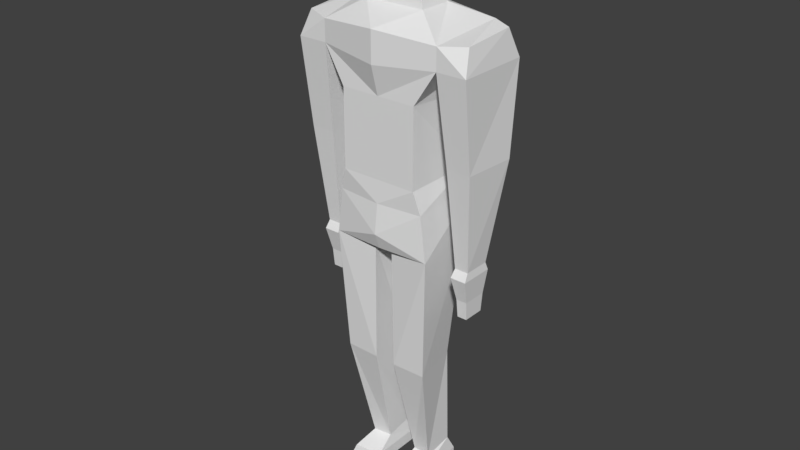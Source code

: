 # Source: SuperHero.blend  (saved by Blender 2.78.0; exported with 4.5.12 LTS)
import bpy
from mathutils import Matrix  # noqa: F401  (used for matrix-valued properties, if any)

bpy.ops.wm.read_factory_settings(use_empty=True)
scene = bpy.context.scene
scene.name = 'Scene'

# ---- collections
col_collection_1 = bpy.data.collections.new('Collection 1'); scene.collection.children.link(col_collection_1)

# ---- materials (node trees are filled in below, after node groups)
mat_superheromaterial = bpy.data.materials.new('SuperHeroMaterial')
mat_superheromaterial.alpha_threshold = 0.0
mat_superheromaterial.use_transparent_shadow = False
mat_superheromaterial.roughness = 0.5
mat_superheromaterial.line_color = (0.0, 0.0, 0.0, 1.0)

# ---- material node trees

# ---- world
world_world = bpy.data.worlds.new('World'); scene.world = world_world
world_world.color = (0.05088, 0.05088, 0.05088)
world_world.use_sun_shadow = False
world_world.sun_shadow_jitter_overblur = 0.0
world_world.cycles.sampling_method = 'MANUAL'

# ---- meshes
me_superhero = bpy.data.meshes.new('SuperHero')
me_superhero.from_pydata([(1.0, 1.0, 8.433), (1.0, -1.0, 8.433), (1.306, 1.0, 10.43), (1.0, -1.0, 10.43), (1.557, 0.9538, 11.31), (1.557, -0.9538, 11.31), (1.802, 0.7489, 12.11), (1.557, -0.9538, 11.86), (0.7797, 0.4338, 12.36), (0.7797, -0.4338, 12.36), (2.322, 0.9538, 11.31), (2.322, -0.9538, 11.31), (2.218, 0.6563, 12.02), (2.197, -0.6962, 11.91), (1.669, 0.6734, 9.054), (1.669, -0.6734, 9.054), (2.375, 0.6734, 9.054), (2.287, -0.6734, 9.054), (1.762, 0.2788, 6.528), (1.762, -0.4045, 6.528), (2.117, 0.2788, 6.528), (2.117, -0.4045, 6.528), (1.735, 0.3467, 6.327), (1.735, -0.5273, 6.327), (2.144, 0.3467, 6.327), (2.144, -0.5273, 6.327), (1.799, 0.2666, 5.708), (1.799, -0.3668, 5.708), (2.08, 0.2666, 5.708), (2.08, -0.3668, 5.708), (1.815, 0.2281, 5.239), (1.815, -0.3284, 5.239), (2.065, 0.2281, 5.239), (2.065, -0.3284, 5.239), (1.032, 1.269, 7.846), (1.164, -0.9379, 7.861), (1.059, 0.8543, 6.728), (1.316, -0.9379, 6.704), (0.1423, 0.7758, 6.562), (0.2421, -0.8387, 6.703), (0.9298, 0.4815, 3.485), (1.165, -0.7951, 3.485), (0.3729, 0.4076, 3.485), (0.2744, -0.8163, 3.485), (0.8969, 0.6194, 0.7153), (0.8969, -0.1963, 0.6044), (0.4103, 0.5548, 0.715), (0.4103, -0.137, 0.6041), (0.9634, 0.8191, 0.3111), (1.069, -0.7405, 0.3111), (0.3442, 0.7369, 0.3106), (0.3442, -0.665, 0.3106), (0.9636, 0.8191, 0.0004349), (1.069, -0.7405, 0.0004349), (0.3445, 0.7369, -4.196e-05), (0.3445, -0.665, -4.196e-05), (0.4057, -1.453, 0.1895), (0.8463, -1.429, 0.1898), (0.4059, -1.453, 0.0006714), (0.8464, -1.429, 0.0009613), (0.5125, 0.3083, 13.22), (0.5125, -0.254, 13.22), (0.7569, 0.3523, 13.39), (0.6742, -0.6699, 13.39), (0.7569, 0.3523, 14.0), (0.6742, -0.6699, 14.0), (0.6778, 0.2774, 14.81), (0.6114, -0.4143, 14.81), (0.4209, 0.05757, 14.99), (0.4025, -0.08248, 14.99), (-1.0, 1.0, 8.433), (-1.0, -1.0, 8.433), (-1.306, 1.0, 10.43), (-1.0, -1.0, 10.43), (0.0, 0.8549, 8.433), (0.0, -1.0, 8.433), (0.0, 0.9591, 10.43), (0.0, -1.0, 10.43), (-1.557, 0.9538, 11.31), (-1.557, -0.9538, 11.31), (0.0, 1.098, 11.19), (0.0, -1.202, 11.19), (-1.802, 0.7489, 12.11), (-1.557, -0.9538, 11.86), (0.0, 1.098, 11.98), (0.0, -1.202, 11.98), (-0.7797, 0.4338, 12.36), (-0.7797, -0.4338, 12.36), (0.0, 0.7421, 12.36), (0.0, -0.4338, 12.36), (-2.322, 0.9538, 11.31), (-2.322, -0.9538, 11.31), (-2.218, 0.6563, 12.02), (-2.197, -0.6962, 11.91), (-1.669, 0.6734, 9.054), (-1.669, -0.6734, 9.054), (-2.375, 0.6734, 9.054), (-2.287, -0.6734, 9.054), (-1.762, 0.2788, 6.528), (-1.762, -0.4045, 6.528), (-2.117, 0.2788, 6.528), (-2.117, -0.4045, 6.528), (-1.735, 0.3467, 6.327), (-1.735, -0.5273, 6.327), (-2.144, 0.3467, 6.327), (-2.144, -0.5273, 6.327), (-1.799, 0.2666, 5.708), (-1.799, -0.3668, 5.708), (-2.08, 0.2666, 5.708), (-2.08, -0.3668, 5.708), (-1.815, 0.2281, 5.239), (-1.815, -0.3284, 5.239), (-2.065, 0.2281, 5.239), (-2.065, -0.3284, 5.239), (-1.032, 1.269, 7.846), (-1.164, -0.9379, 7.861), (0.0, 1.26, 7.834), (0.0, -1.051, 7.861), (-1.059, 0.8543, 6.728), (-1.316, -0.9379, 6.704), (0.0, 0.8689, 6.895), (0.0, -1.144, 7.105), (-0.1423, 0.7758, 6.562), (-0.2421, -0.8387, 6.703), (0.0, 0.7053, 6.703), (0.0, -0.9945, 6.703), (-0.9298, 0.4815, 3.485), (-1.165, -0.7951, 3.485), (-0.3729, 0.4076, 3.485), (-0.2744, -0.8163, 3.485), (-0.8969, 0.6194, 0.7153), (-0.8969, -0.1963, 0.6044), (-0.4103, 0.5548, 0.715), (-0.4103, -0.137, 0.6041), (-0.9634, 0.8191, 0.3111), (-1.069, -0.7405, 0.3111), (-0.3442, 0.7369, 0.3106), (-0.3442, -0.665, 0.3106), (-0.9636, 0.8191, 0.0004349), (-1.069, -0.7405, 0.0004349), (-0.3445, 0.7369, -4.196e-05), (-0.3445, -0.665, -4.196e-05), (-0.4057, -1.453, 0.1895), (-0.8463, -1.429, 0.1898), (-0.4059, -1.453, 0.0006714), (-0.8464, -1.429, 0.0009613), (-0.5125, 0.3083, 13.22), (-0.5125, -0.254, 13.22), (0.0, 0.5081, 13.22), (0.0, -0.254, 13.22), (-0.7569, 0.3523, 13.39), (-0.6742, -0.6699, 13.39), (0.0, 0.7427, 13.39), (0.0, -0.7462, 13.39), (-0.7569, 0.3523, 14.0), (-0.6742, -0.6699, 14.0), (0.0, 0.7427, 14.0), (0.0, -0.8313, 14.0), (-0.6778, 0.2774, 14.81), (-0.6114, -0.4143, 14.81), (0.0, 0.5795, 14.81), (0.0, -0.6142, 14.81), (-0.4209, 0.05757, 14.99), (-0.4025, -0.08248, 14.99), (0.0, 0.1681, 14.99), (0.0, -0.1631, 14.99)], [(120, 38), (120, 122)], [(0, 2, 3, 1), (2, 0, 74, 76), (1, 3, 77, 75), (3, 2, 4, 5), (81, 5, 7, 85), (2, 76, 80, 4), (77, 3, 5, 81), (85, 7, 9, 89), (4, 6, 12, 10), (4, 80, 84, 6), (89, 9, 61, 149), (7, 6, 8, 9), (6, 84, 88, 8), (11, 10, 12, 13), (5, 4, 14, 15), (7, 5, 11, 13), (6, 7, 13, 12), (14, 16, 20, 18), (11, 5, 15, 17), (10, 11, 17, 16), (4, 10, 16, 14), (21, 19, 23, 25), (15, 14, 18, 19), (17, 15, 19, 21), (16, 17, 21, 20), (24, 25, 29, 28), (20, 21, 25, 24), (18, 20, 24, 22), (19, 18, 22, 23), (26, 28, 32, 30), (22, 24, 28, 26), (23, 22, 26, 27), (25, 23, 27, 29), (31, 30, 32, 33), (27, 26, 30, 31), (29, 27, 31, 33), (28, 29, 33, 32), (74, 0, 34, 116), (35, 117, 121, 37), (0, 1, 35, 34), (1, 75, 117, 35), (120, 36, 38, 124), (34, 35, 37, 36), (116, 34, 36, 120), (39, 125, 124, 38), (37, 121, 125, 39), (38, 36, 40, 42), (40, 41, 45, 44), (37, 39, 43, 41), (36, 37, 41, 40), (39, 38, 42, 43), (45, 47, 51, 49), (41, 43, 47, 45), (42, 40, 44, 46), (43, 42, 46, 47), (48, 49, 53, 52), (46, 44, 48, 50), (47, 46, 50, 51), (44, 45, 49, 48), (52, 53, 55, 54), (55, 53, 59, 58), (50, 48, 52, 54), (51, 50, 54, 55), (57, 56, 58, 59), (49, 51, 56, 57), (51, 55, 58, 56), (53, 49, 57, 59), (149, 61, 63, 153), (9, 8, 60, 61), (8, 88, 148, 60), (153, 63, 65, 157), (61, 60, 62, 63), (60, 148, 152, 62), (157, 65, 67, 161), (63, 62, 64, 65), (62, 152, 156, 64), (66, 160, 164, 68), (65, 64, 66, 67), (64, 156, 160, 66), (68, 164, 165, 69), (161, 67, 69, 165), (67, 66, 68, 69), (70, 71, 73, 72), (72, 76, 74, 70), (71, 75, 77, 73), (73, 79, 78, 72), (81, 85, 83, 79), (72, 78, 80, 76), (77, 81, 79, 73), (85, 89, 87, 83), (78, 90, 92, 82), (78, 82, 84, 80), (89, 149, 147, 87), (83, 87, 86, 82), (82, 86, 88, 84), (91, 93, 92, 90), (79, 95, 94, 78), (83, 93, 91, 79), (82, 92, 93, 83), (94, 98, 100, 96), (91, 97, 95, 79), (90, 96, 97, 91), (78, 94, 96, 90), (101, 105, 103, 99), (95, 99, 98, 94), (97, 101, 99, 95), (96, 100, 101, 97), (104, 108, 109, 105), (100, 104, 105, 101), (98, 102, 104, 100), (99, 103, 102, 98), (106, 110, 112, 108), (102, 106, 108, 104), (103, 107, 106, 102), (105, 109, 107, 103), (111, 113, 112, 110), (107, 111, 110, 106), (109, 113, 111, 107), (108, 112, 113, 109), (74, 116, 114, 70), (115, 119, 121, 117), (70, 114, 115, 71), (71, 115, 117, 75), (120, 124, 122, 118), (114, 118, 119, 115), (116, 120, 118, 114), (123, 122, 124, 125), (119, 123, 125, 121), (122, 128, 126, 118), (126, 130, 131, 127), (119, 127, 129, 123), (118, 126, 127, 119), (123, 129, 128, 122), (131, 135, 137, 133), (127, 131, 133, 129), (128, 132, 130, 126), (129, 133, 132, 128), (134, 138, 139, 135), (132, 136, 134, 130), (133, 137, 136, 132), (130, 134, 135, 131), (138, 140, 141, 139), (141, 144, 145, 139), (136, 140, 138, 134), (137, 141, 140, 136), (143, 145, 144, 142), (135, 143, 142, 137), (137, 142, 144, 141), (139, 145, 143, 135), (149, 153, 151, 147), (87, 147, 146, 86), (86, 146, 148, 88), (153, 157, 155, 151), (147, 151, 150, 146), (146, 150, 152, 148), (157, 161, 159, 155), (151, 155, 154, 150), (150, 154, 156, 152), (158, 162, 164, 160), (155, 159, 158, 154), (154, 158, 160, 156), (162, 163, 165, 164), (161, 165, 163, 159), (159, 163, 162, 158)])
_uv = me_superhero.uv_layers.new(name='UVMap')
_uv.uv.foreach_set('vector', [0.2489, 0.4221, 0.1372, 0.3942, 0.1514, 0.2962, 0.2637, 0.3017, 0.1372, 0.3942, 0.2489, 0.4221, 0.2408, 0.4854, 0.1155, 0.4685, 0.2637, 0.3017, 0.1514, 0.2962, 0.1531, 0.2428, 0.2664, 0.2428, 0.1514, 0.2962, 0.1372, 0.3942, 0.09789, 0.3758, 0.108, 0.31, 0.1147, 0.2428, 0.108, 0.31, 0.08579, 0.3095, 0.07498, 0.2428, 0.1372, 0.3942, 0.1155, 0.4685, 0.06782, 0.4528, 0.09789, 0.3758, 0.1531, 0.2428, 0.1514, 0.2962, 0.108, 0.31, 0.1147, 0.2428, 0.07498, 0.2428, 0.08579, 0.3095, 0.02864, 0.3, 0.02186, 0.2428, 0.819, 0.2753, 0.7832, 0.3142, 0.7687, 0.2927, 0.782, 0.2638, 0.09789, 0.3758, 0.06782, 0.4528, 0.02322, 0.4271, 0.07478, 0.3567, 0.2179, 0.7081, 0.2831, 0.7017, 0.2852, 0.7807, 0.2184, 0.7721, 0.08579, 0.3095, 0.07478, 0.3567, 0.02893, 0.3571, 0.02864, 0.3, 0.07478, 0.3567, 0.02322, 0.4271, 0.0002615, 0.4027, 0.02893, 0.3571, 0.7087, 0.2671, 0.782, 0.2638, 0.7687, 0.2927, 0.7198, 0.2908, 0.6729, 0.2869, 0.563, 0.2753, 0.5945, 0.1483, 0.6685, 0.1608, 0.6944, 0.3142, 0.6729, 0.2869, 0.7087, 0.2671, 0.7198, 0.2908, 0.7832, 0.3142, 0.6944, 0.3142, 0.7198, 0.2908, 0.7687, 0.2927, 0.8127, 0.1522, 0.7735, 0.1586, 0.7461, 0.01738, 0.7658, 0.01159, 0.7087, 0.2671, 0.6729, 0.2869, 0.6685, 0.1608, 0.7031, 0.1613, 0.782, 0.2638, 0.7087, 0.2671, 0.7031, 0.1613, 0.7735, 0.1586, 0.819, 0.2753, 0.782, 0.2638, 0.7735, 0.1586, 0.8127, 0.1522, 0.7701, 0.4763, 0.7479, 0.4846, 0.7414, 0.4689, 0.7646, 0.4651, 0.6685, 0.1608, 0.5945, 0.1483, 0.6487, 0.009563, 0.6867, 0.01838, 0.7031, 0.1613, 0.6685, 0.1608, 0.6867, 0.01838, 0.7068, 0.02018, 0.7735, 0.1586, 0.7031, 0.1613, 0.7068, 0.02018, 0.7461, 0.01738, 0.8048, 0.4568, 0.7646, 0.4651, 0.7651, 0.4329, 0.7965, 0.4283, 0.8059, 0.4673, 0.7701, 0.4763, 0.7646, 0.4651, 0.8048, 0.4568, 0.8248, 0.4649, 0.8059, 0.4673, 0.8048, 0.4568, 0.8248, 0.4534, 0.7471, 0.3317, 0.785, 0.3264, 0.7904, 0.3371, 0.7419, 0.3439, 0.8103, 0.4208, 0.7965, 0.4283, 0.7859, 0.4124, 0.7923, 0.3986, 0.8248, 0.4534, 0.8048, 0.4568, 0.7965, 0.4283, 0.8103, 0.4208, 0.7419, 0.3439, 0.7904, 0.3371, 0.7907, 0.3723, 0.7556, 0.3772, 0.7646, 0.4651, 0.7414, 0.4689, 0.7481, 0.4287, 0.7651, 0.4329, 0.7614, 0.4029, 0.7923, 0.3986, 0.7859, 0.4124, 0.7689, 0.4124, 0.7556, 0.3772, 0.7907, 0.3723, 0.7923, 0.3986, 0.7614, 0.4029, 0.7651, 0.4329, 0.7481, 0.4287, 0.7614, 0.4029, 0.7689, 0.4124, 0.7965, 0.4283, 0.7651, 0.4329, 0.7689, 0.4124, 0.7859, 0.4124, 0.435, 0.7122, 0.3868, 0.6921, 0.3988, 0.6632, 0.4465, 0.6767, 0.2921, 0.6464, 0.2307, 0.6462, 0.2307, 0.6058, 0.3018, 0.5852, 0.3868, 0.6921, 0.2837, 0.6765, 0.2921, 0.6464, 0.3988, 0.6632, 0.2837, 0.6765, 0.2307, 0.6766, 0.2307, 0.6462, 0.2921, 0.6464, 0.4569, 0.6204, 0.3979, 0.6045, 0.451, 0.5999, 0.4611, 0.6066, 0.3988, 0.6632, 0.2921, 0.6464, 0.3018, 0.5852, 0.3979, 0.6045, 0.4465, 0.6767, 0.3988, 0.6632, 0.3979, 0.6045, 0.4569, 0.6204, 0.2445, 0.5795, 0.2307, 0.5846, 0.2307, 0.5041, 0.2421, 0.4996, 0.3018, 0.5852, 0.2307, 0.6058, 0.2307, 0.5846, 0.2445, 0.5795, 0.5625, 0.3157, 0.5172, 0.3329, 0.4927, 0.1614, 0.5222, 0.1558, 0.4927, 0.1614, 0.4258, 0.1706, 0.4231, 0.01805, 0.4662, 0.01431, 0.4232, 0.3352, 0.3651, 0.3306, 0.3816, 0.1671, 0.4258, 0.1706, 0.5172, 0.3329, 0.4232, 0.3352, 0.4258, 0.1706, 0.4927, 0.1614, 0.3651, 0.3306, 0.2809, 0.3134, 0.3195, 0.1534, 0.3816, 0.1671, 0.5007, 0.385, 0.5019, 0.3586, 0.5347, 0.36, 0.5323, 0.3992, 0.4258, 0.1706, 0.3816, 0.1671, 0.3965, 0.01572, 0.4231, 0.01805, 0.5222, 0.1558, 0.4927, 0.1614, 0.4662, 0.01431, 0.4914, 0.009563, 0.3816, 0.1671, 0.3195, 0.1534, 0.3593, 0.009563, 0.3965, 0.01572, 0.6852, 0.4512, 0.6075, 0.4289, 0.6136, 0.4142, 0.6897, 0.4357, 0.735, 0.413, 0.73, 0.4386, 0.7058, 0.4389, 0.7122, 0.4063, 0.6623, 0.3586, 0.6985, 0.3642, 0.701, 0.3876, 0.6311, 0.3652, 0.6699, 0.469, 0.6305, 0.4529, 0.6075, 0.4289, 0.6852, 0.4512, 0.6897, 0.4357, 0.6136, 0.4142, 0.627, 0.3808, 0.696, 0.4032, 0.627, 0.3808, 0.6136, 0.4142, 0.5815, 0.3957, 0.5866, 0.3725, 0.7122, 0.4063, 0.7058, 0.4389, 0.6897, 0.4357, 0.696, 0.4032, 0.6311, 0.3652, 0.701, 0.3876, 0.696, 0.4032, 0.627, 0.3808, 0.5715, 0.3935, 0.5766, 0.3703, 0.5866, 0.3725, 0.5815, 0.3957, 0.5323, 0.3992, 0.5347, 0.36, 0.5766, 0.3703, 0.5715, 0.3935, 0.6311, 0.3652, 0.627, 0.3808, 0.5866, 0.3725, 0.5887, 0.3626, 0.6136, 0.4142, 0.6075, 0.4289, 0.5764, 0.4048, 0.5815, 0.3957, 0.2184, 0.7721, 0.2852, 0.7807, 0.2747, 0.8039, 0.2189, 0.7956, 0.2831, 0.7017, 0.3564, 0.7163, 0.3329, 0.8044, 0.2852, 0.7807, 0.3564, 0.7163, 0.4216, 0.7406, 0.3922, 0.8122, 0.3329, 0.8044, 0.2189, 0.7956, 0.2747, 0.8039, 0.2735, 0.8552, 0.2196, 0.8529, 0.2852, 0.7807, 0.3329, 0.8044, 0.3226, 0.8259, 0.2747, 0.8039, 0.3329, 0.8044, 0.3922, 0.8122, 0.3984, 0.8372, 0.3226, 0.8259, 0.2196, 0.8529, 0.2735, 0.8552, 0.2738, 0.9229, 0.2204, 0.9247, 0.2747, 0.8039, 0.3226, 0.8259, 0.3134, 0.8698, 0.2735, 0.8552, 0.3226, 0.8259, 0.3984, 0.8372, 0.3804, 0.9012, 0.3134, 0.8698, 0.3004, 0.9264, 0.3159, 0.9754, 0.2584, 0.9667, 0.2764, 0.9418, 0.2735, 0.8552, 0.3134, 0.8698, 0.3004, 0.9264, 0.2738, 0.9229, 0.3134, 0.8698, 0.3804, 0.9012, 0.3159, 0.9754, 0.3004, 0.9264, 0.2764, 0.9418, 0.2584, 0.9667, 0.2206, 0.9442, 0.2641, 0.9377, 0.2204, 0.9247, 0.2738, 0.9229, 0.2641, 0.9377, 0.2206, 0.9442, 0.2738, 0.9229, 0.3004, 0.9264, 0.2764, 0.9418, 0.2641, 0.9377, 0.2489, 0.06355, 0.2637, 0.184, 0.1514, 0.1894, 0.1372, 0.09143, 0.1372, 0.09143, 0.1155, 0.01717, 0.2408, 0.0002615, 0.2489, 0.06355, 0.2637, 0.184, 0.2664, 0.2428, 0.1531, 0.2428, 0.1514, 0.1894, 0.1514, 0.1894, 0.108, 0.1756, 0.09789, 0.1098, 0.1372, 0.09143, 0.1147, 0.2428, 0.07498, 0.2428, 0.08579, 0.1761, 0.108, 0.1756, 0.1372, 0.09143, 0.09789, 0.1098, 0.06782, 0.03288, 0.1155, 0.01717, 0.1531, 0.2428, 0.1147, 0.2428, 0.108, 0.1756, 0.1514, 0.1894, 0.07498, 0.2428, 0.02186, 0.2428, 0.02864, 0.1857, 0.08579, 0.1761, 0.7437, 0.7516, 0.7807, 0.7401, 0.794, 0.769, 0.7795, 0.7905, 0.09789, 0.1098, 0.07478, 0.1289, 0.02322, 0.05856, 0.06782, 0.03288, 0.2179, 0.7081, 0.2184, 0.7721, 0.1519, 0.7822, 0.1525, 0.7033, 0.08579, 0.1761, 0.02864, 0.1857, 0.02893, 0.1286, 0.07478, 0.1289, 0.07478, 0.1289, 0.02893, 0.1286, 0.0002615, 0.0829, 0.02322, 0.05856, 0.854, 0.7434, 0.8429, 0.7671, 0.794, 0.769, 0.7807, 0.7401, 0.8898, 0.7632, 0.8942, 0.6372, 0.9682, 0.6247, 0.9997, 0.7516, 0.8683, 0.7905, 0.8429, 0.7671, 0.854, 0.7434, 0.8898, 0.7632, 0.7795, 0.7905, 0.794, 0.769, 0.8429, 0.7671, 0.8683, 0.7905, 0.75, 0.6286, 0.7969, 0.4879, 0.8166, 0.4937, 0.7893, 0.635, 0.854, 0.7434, 0.8597, 0.6377, 0.8942, 0.6372, 0.8898, 0.7632, 0.7807, 0.7401, 0.7893, 0.635, 0.8597, 0.6377, 0.854, 0.7434, 0.7437, 0.7516, 0.75, 0.6286, 0.7893, 0.635, 0.7807, 0.7401, 0.3051, 0.525, 0.317, 0.5288, 0.3164, 0.5523, 0.3, 0.548, 0.8942, 0.6372, 0.876, 0.4947, 0.9141, 0.4859, 0.9682, 0.6247, 0.8597, 0.6377, 0.8559, 0.4965, 0.876, 0.4947, 0.8942, 0.6372, 0.7893, 0.635, 0.8166, 0.4937, 0.8559, 0.4965, 0.8597, 0.6377, 0.3196, 0.4879, 0.349, 0.4922, 0.3488, 0.5239, 0.317, 0.5288, 0.3091, 0.4882, 0.3196, 0.4879, 0.317, 0.5288, 0.3051, 0.525, 0.3089, 0.4692, 0.3202, 0.4676, 0.3196, 0.4879, 0.3091, 0.4882, 0.4515, 0.5276, 0.4402, 0.5345, 0.4402, 0.4856, 0.4515, 0.4894, 0.3546, 0.4774, 0.379, 0.4922, 0.3662, 0.5004, 0.349, 0.4922, 0.3202, 0.4676, 0.3546, 0.4774, 0.349, 0.4922, 0.3196, 0.4879, 0.4402, 0.5345, 0.4053, 0.5255, 0.4053, 0.4901, 0.4402, 0.4856, 0.317, 0.5288, 0.3488, 0.5239, 0.3554, 0.5401, 0.3164, 0.5523, 0.379, 0.5234, 0.3686, 0.5173, 0.3662, 0.5004, 0.379, 0.4922, 0.4053, 0.5255, 0.379, 0.5234, 0.379, 0.4922, 0.4053, 0.4901, 0.3488, 0.5239, 0.3686, 0.5173, 0.379, 0.5234, 0.3554, 0.5401, 0.349, 0.4922, 0.3662, 0.5004, 0.3686, 0.5173, 0.3488, 0.5239, 0.02637, 0.7122, 0.01481, 0.6767, 0.06253, 0.6632, 0.07455, 0.6921, 0.1692, 0.6464, 0.1596, 0.5852, 0.2307, 0.6058, 0.2307, 0.6462, 0.07455, 0.6921, 0.06253, 0.6632, 0.1692, 0.6464, 0.1777, 0.6765, 0.1777, 0.6765, 0.1692, 0.6464, 0.2307, 0.6462, 0.2307, 0.6766, 0.004413, 0.6204, 0.0002615, 0.6066, 0.01035, 0.5999, 0.06346, 0.6045, 0.06253, 0.6632, 0.06346, 0.6045, 0.1596, 0.5852, 0.1692, 0.6464, 0.01481, 0.6767, 0.004413, 0.6204, 0.06346, 0.6045, 0.06253, 0.6632, 0.2168, 0.5795, 0.2193, 0.4996, 0.2307, 0.5041, 0.2307, 0.5846, 0.1596, 0.5852, 0.2168, 0.5795, 0.2307, 0.5846, 0.2307, 0.6058, 0.4616, 0.792, 0.5019, 0.6321, 0.5314, 0.6377, 0.5068, 0.8092, 0.5314, 0.6377, 0.5579, 0.4907, 0.601, 0.4944, 0.5983, 0.6469, 0.6009, 0.8115, 0.5983, 0.6469, 0.6425, 0.6435, 0.6589, 0.8069, 0.5068, 0.8092, 0.5314, 0.6377, 0.5983, 0.6469, 0.6009, 0.8115, 0.6589, 0.8069, 0.6425, 0.6435, 0.7045, 0.6298, 0.7432, 0.7897, 0.2737, 0.4117, 0.3074, 0.4038, 0.3023, 0.4428, 0.2699, 0.4379, 0.5983, 0.6469, 0.601, 0.4944, 0.6275, 0.4921, 0.6425, 0.6435, 0.5019, 0.6321, 0.5327, 0.4859, 0.5579, 0.4907, 0.5314, 0.6377, 0.6425, 0.6435, 0.6275, 0.4921, 0.6647, 0.4859, 0.7045, 0.6298, 0.4674, 0.382, 0.4688, 0.398, 0.3901, 0.4047, 0.3869, 0.389, 0.509, 0.429, 0.4853, 0.4312, 0.4853, 0.398, 0.509, 0.4029, 0.4272, 0.4685, 0.3979, 0.4561, 0.4708, 0.4475, 0.4639, 0.4699, 0.4558, 0.3615, 0.4674, 0.382, 0.3869, 0.389, 0.414, 0.3699, 0.4688, 0.398, 0.4688, 0.4312, 0.3969, 0.44, 0.3901, 0.4047, 0.3969, 0.44, 0.3556, 0.4404, 0.355, 0.4166, 0.3901, 0.4047, 0.4853, 0.4312, 0.4688, 0.4312, 0.4688, 0.398, 0.4853, 0.398, 0.3979, 0.4561, 0.3969, 0.44, 0.4688, 0.4312, 0.4708, 0.4475, 0.3448, 0.4169, 0.355, 0.4166, 0.3556, 0.4404, 0.3454, 0.4407, 0.3074, 0.4038, 0.3448, 0.4169, 0.3454, 0.4407, 0.3023, 0.4428, 0.3979, 0.4561, 0.3557, 0.4505, 0.3556, 0.4404, 0.3969, 0.44, 0.3901, 0.4047, 0.355, 0.4166, 0.3517, 0.4067, 0.3869, 0.389, 0.2184, 0.7721, 0.2189, 0.7956, 0.1633, 0.8052, 0.1519, 0.7822, 0.1525, 0.7033, 0.1519, 0.7822, 0.1051, 0.807, 0.07956, 0.7195, 0.07956, 0.7195, 0.1051, 0.807, 0.046, 0.8163, 0.0149, 0.7454, 0.2189, 0.7956, 0.2196, 0.8529, 0.1657, 0.8564, 0.1633, 0.8052, 0.1519, 0.7822, 0.1633, 0.8052, 0.1159, 0.8283, 0.1051, 0.807, 0.1051, 0.807, 0.1159, 0.8283, 0.04035, 0.8414, 0.046, 0.8163, 0.2196, 0.8529, 0.2204, 0.9247, 0.167, 0.9242, 0.1657, 0.8564, 0.1633, 0.8052, 0.1657, 0.8564, 0.1262, 0.872, 0.1159, 0.8283, 0.1159, 0.8283, 0.1262, 0.872, 0.05991, 0.9049, 0.04035, 0.8414, 0.1401, 0.9283, 0.1645, 0.9431, 0.1834, 0.9676, 0.1261, 0.9776, 0.1657, 0.8564, 0.167, 0.9242, 0.1401, 0.9283, 0.1262, 0.872, 0.1262, 0.872, 0.1401, 0.9283, 0.1261, 0.9776, 0.05991, 0.9049, 0.1645, 0.9431, 0.1767, 0.9387, 0.2206, 0.9442, 0.1834, 0.9676, 0.2204, 0.9247, 0.2206, 0.9442, 0.1767, 0.9387, 0.167, 0.9242, 0.167, 0.9242, 0.1767, 0.9387, 0.1645, 0.9431, 0.1401, 0.9283])
me_superhero.materials.append(mat_superheromaterial)
me_superhero.use_remesh_preserve_volume = False
me_superhero.use_remesh_preserve_attributes = False
me_superhero.use_mirror_vertex_groups = False
me_superhero.update()
arm_superhero = bpy.data.armatures.new('SuperHero')  # bones are not reproduced

# ---- objects
ob_armature = bpy.data.objects.new('Armature', arm_superhero)
ob_meshes = bpy.data.objects.new('Meshes', me_superhero)

# ---- transforms, parenting, visibility, modifiers, constraints
ob_armature.location = (0.0, 0.8271, 8.149)
ob_armature.lineart.crease_threshold = 0.0
ob_meshes.parent = ob_armature
ob_meshes.matrix_parent_inverse = Matrix(((1.0, 0.0, 0.0, -0.0), (0.0, 1.0, 0.0, -0.8271), (0.0, 0.0, 1.0, -8.149), (0.0, 0.0, 0.0, 1.0)))
ob_meshes.location = (0.0, 0.0, 0.0)
ob_meshes.lock_rotations_4d = False
ob_meshes.empty_display_type = 'ARROWS'
ob_meshes.lineart.crease_threshold = 0.0
_vg = ob_meshes.vertex_groups.new(name='Hip.L')
for _i, _w in zip([0, 1, 2, 3, 14, 34, 35, 36, 37, 38, 39, 71, 73, 75, 77, 114, 115, 116, 117, 118, 119, 120, 121, 122, 123, 124, 125], [0.1589, 0.0, 0.03611, 0.0, 0.0, 1.0, 0.9997, 1.0, 0.0, 0.7293, 0.8366, 0.04237, 0.004877, 0.1114, 0.0, 0.0, 0.0, 1.0, 0.5909, 0.0, 0.0, 0.4598, 0.5744, 0.153, 0.1133, 0.4584, 0.4151]): _vg.add([_i], _w, 'REPLACE')
_vg = ob_meshes.vertex_groups.new(name='Leg.Upper.L')
for _i, _w in zip([1, 34, 35, 36, 37, 38, 39, 40, 41, 42, 43, 75, 117, 119, 120, 121, 122, 123, 124, 125], [0.0, 0.6765, 0.0, 1.0, 0.9996, 0.3077, 0.8743, 1.0, 1.0, 1.0, 1.0, 0.0, 0.0, 0.0, 0.2133, 0.0, 0.08918, 0.0, 0.2011, 0.0]): _vg.add([_i], _w, 'REPLACE')
_vg = ob_meshes.vertex_groups.new(name='Leg.Lower.L')
for _i, _w in zip([38, 40, 41, 42, 43, 44, 46, 47, 48, 50, 52, 54], [0.02177, 1.0, 1.0, 1.0, 1.0, 0.1515, 0.8592, 0.05674, 1.0, 1.0, 1.0, 1.0]): _vg.add([_i], _w, 'REPLACE')
_vg = ob_meshes.vertex_groups.new(name='Foot.L')
for _i, _w in zip([44, 45, 46, 47, 48, 49, 50, 51, 52, 53, 54, 55, 56, 57, 58, 59], [0.9087, 0.9928, 0.1726, 0.9407, 0.6099, 1.001, 0.4787, 1.001, 0.5558, 0.9919, 0.5239, 0.9854, 0.9997, 0.9999, 0.9991, 0.9998]): _vg.add([_i], _w, 'REPLACE')
_vg = ob_meshes.vertex_groups.new(name='Back')
for _i, _w in zip([0, 1, 2, 3, 4, 34, 35, 36, 70, 71, 72, 73, 74, 75, 76, 77, 78, 80, 114, 115, 116, 117, 118, 120], [0.9981, 0.6221, 0.3804, 0.06056, 0.02702, 0.5302, 0.0, 0.003726, 1.0, 0.6458, 0.3804, 0.06056, 0.9998, 1.0, 0.993, 0.02309, 0.02702, 0.03654, 0.5014, 0.02454, 0.3456, 1.0, 0.003726, 0.04555]): _vg.add([_i], _w, 'REPLACE')
_vg = ob_meshes.vertex_groups.new(name='Chest')
for _i, _w in zip([0, 1, 2, 3, 4, 5, 8, 70, 71, 72, 73, 75, 77, 78, 79, 80, 81, 84, 85, 86, 88], [0.0, 0.06157, 0.1293, 0.8231, 0.03307, 0.01268, 0.06174, 0.0, 0.06157, 0.1293, 0.8239, 0.06088, 0.8004, 0.03307, 0.01268, 1.0, 0.6532, 0.9678, 0.1488, 0.06174, 0.977]): _vg.add([_i], _w, 'REPLACE')
_vg = ob_meshes.vertex_groups.new(name='Neck')
_vg = ob_meshes.vertex_groups.new(name='Head')
for _i, _w in zip([8, 9, 60, 61, 62, 63, 64, 65, 66, 67, 68, 69, 85, 86, 87, 89, 146, 147, 148, 149, 150, 151, 152, 153, 154, 155, 156, 157, 158, 159, 160, 161, 162, 163, 164, 165], [0.0005928, 0.08972, 0.8943, 0.8515, 0.9429, 0.926, 0.9865, 0.9749, 0.9967, 0.993, 0.9968, 0.9958, 0.01896, 0.0005928, 0.08972, 0.1113, 0.8943, 0.8515, 0.9902, 0.8676, 0.9429, 0.926, 0.9912, 0.941, 0.9865, 0.9749, 0.9976, 0.9778, 0.9967, 0.993, 0.9991, 0.9931, 0.9968, 0.9958, 0.9972, 0.9955]): _vg.add([_i], _w, 'REPLACE')
_vg = ob_meshes.vertex_groups.new(name='Shoulder.L')
for _i, _w in zip([0, 1, 2, 3, 4, 5, 6, 7, 8, 9, 10, 11, 12, 13, 14, 15, 35, 60, 61, 62, 63, 72, 76, 77, 78, 80, 81, 82, 83, 84, 85, 86, 87, 88, 89, 109, 111, 113, 147, 149, 151, 153, 155], [0.0, 0.0, 0.7703, 0.8059, 0.6441, 0.6109, 0.793, 0.7556, 0.8083, 0.7647, 0.8235, 0.7865, 0.6682, 0.7343, 0.03764, 0.0, 0.0, 0.0922, 0.1088, 0.0581, 0.05207, 0.0, 0.07489, 0.0, 0.0, 0.0, 0.0, 0.0, 0.0, 0.0, 0.0, 0.0, 0.0, 0.0, 0.0, 0.0, 0.0, 0.0, 0.0, 0.06253, 0.0, 0.005448, 0.0]): _vg.add([_i], _w, 'REPLACE')
_vg = ob_meshes.vertex_groups.new(name='Arm.Upper.L')
for _i, _w in zip([1, 2, 3, 4, 5, 6, 7, 8, 9, 10, 11, 12, 13, 14, 15, 16, 17, 35, 73, 74, 77, 81, 84, 85, 94], [0.0, 0.6777, 0.0, 0.6882, 0.6927, 0.7106, 0.7028, 0.2091, 0.02454, 0.4793, 0.7704, 0.8305, 0.759, 0.6222, 0.5579, 0.6709, 0.6073, 0.001309, 0.0, 0.0, 0.01608, 0.05588, 0.01136, 0.007469, 0.0]): _vg.add([_i], _w, 'REPLACE')
_vg = ob_meshes.vertex_groups.new(name='Arm.Lower.L')
for _i, _w in zip([0, 9, 10, 14, 15, 16, 17, 18, 19, 20, 21, 22, 23, 24, 25, 26, 27, 28, 29, 30, 31, 32, 33, 71, 95, 96, 112, 113, 115], [0.01276, 0.006203, 0.006626, 0.6699, 0.7928, 0.8166, 0.7926, 0.8049, 1.0, 0.8424, 1.0, 0.0, 0.01152, 0.8118, 0.03718, 0.9495, 0.02675, 0.0, 0.0, 0.01402, 0.0, 0.0, 0.0, 0.0, 0.0, 0.0, 0.0, 0.0, 0.0]): _vg.add([_i], _w, 'REPLACE')
_vg = ob_meshes.vertex_groups.new(name='Hand.L')
for _i, _w in zip([3, 4, 5, 6, 7, 8, 9, 11, 12, 13, 15, 17, 18, 19, 20, 21, 22, 23, 24, 25, 26, 27, 28, 29, 30, 31, 32, 33, 39, 42, 46, 50, 54, 60, 61, 62, 63, 64, 65, 66, 67, 68, 69, 71, 72, 73, 75, 77, 78, 79, 81, 82, 83, 84, 85, 86, 87, 88, 89, 98, 100, 102, 104, 106, 110, 112, 113, 115, 117, 118, 119, 127, 128, 129, 130, 131, 132, 133, 134, 135, 136, 137, 140, 141, 146, 147, 148, 149, 150, 151, 152, 153, 154, 155, 156, 157, 158, 159, 160, 161, 162, 163, 164, 165], [0.03486, 0.0, 0.0, 0.0116, 0.0, 0.0, 0.0, 0.0, 0.0, 0.0, 0.01581, 0.0126, 1.0, 1.0, 1.0, 1.0, 1.0, 0.773, 1.0, 1.0, 0.3473, 0.1376, 0.3782, 0.1338, 0.0, 0.137, 0.04338, 0.0, 0.0, 0.0, 0.0, 0.0, 0.0, 0.0, 0.0, 0.0, 0.0, 0.0, 0.0, 0.0, 0.0, 0.0, 0.0, 0.0, 0.0, 0.0, 0.0, 0.0, 0.0, 0.0, 0.0, 0.0, 0.0, 0.02188, 0.0, 0.0, 0.0, 0.0, 0.0, 0.0, 0.0, 0.0, 0.0, 0.0, 0.0, 0.0, 0.0, 0.0, 0.0, 0.0, 0.0, 0.0, 0.0, 0.0, 0.0, 0.0, 0.0, 0.0, 0.0, 0.0, 0.0, 0.0, 0.0, 0.0, 0.0, 0.0, 0.0, 0.0, 0.0, 0.0, 0.0, 0.0, 0.0, 0.0, 0.0, 0.0, 0.0, 0.0, 0.0, 0.0, 0.0, 0.0, 0.0, 0.0]): _vg.add([_i], _w, 'REPLACE')
_vg = ob_meshes.vertex_groups.new(name='Fingers.L')
for _i, _w in zip([2, 3, 4, 14, 18, 19, 20, 21, 22, 23, 24, 25, 26, 27, 28, 29, 30, 31, 32, 33, 73, 77, 79, 81, 83], [0.0, 0.0, 0.0, 0.0, 0.0, 0.0, 0.0, 0.0, 0.137, 0.03918, 0.0, 0.0, 0.9771, 0.998, 1.0, 1.0, 1.0, 0.8859, 1.0, 0.9957, 0.0, 0.0, 0.0, 0.0, 0.0]): _vg.add([_i], _w, 'REPLACE')
_vg = ob_meshes.vertex_groups.new(name='Shoulder.R')
for _i, _w in zip([9, 25, 27, 61, 71, 72, 73, 76, 77, 78, 79, 80, 81, 82, 83, 84, 85, 86, 87, 88, 89, 90, 91, 92, 93, 94, 95, 115, 146, 147, 149, 150, 151, 153], [0.0, 0.0, 0.0, 0.009199, 0.0, 0.6435, 0.806, 0.1154, 0.0, 0.6443, 0.683, 0.0, 0.0, 0.716, 0.7393, 0.0, 0.0, 0.6558, 0.6671, 0.03101, 0.0, 0.7092, 0.7933, 0.6163, 0.7388, 0.03764, 0.0, 0.0, 0.0922, 0.1088, 0.06253, 0.04475, 0.05207, 0.005448]): _vg.add([_i], _w, 'REPLACE')
_vg = ob_meshes.vertex_groups.new(name='Arm.Upper.R')
for _i, _w in zip([70, 71, 72, 73, 74, 77, 78, 79, 81, 82, 83, 85, 86, 87, 90, 91, 92, 93, 94, 95, 96, 97, 115], [0.0, 0.0, 0.6073, 0.0, 0.0, 0.01608, 0.7615, 0.7673, 0.05588, 0.4744, 0.6661, 0.007469, 0.2091, 0.02469, 0.7081, 0.8497, 0.6887, 0.8047, 0.7905, 0.6533, 0.8516, 0.7363, 0.0]): _vg.add([_i], _w, 'REPLACE')
_vg = ob_meshes.vertex_groups.new(name='Arm.Lower.R')
for _i, _w in zip([1, 15, 16, 32, 33, 35, 37, 40, 42, 70, 71, 73, 87, 90, 94, 95, 96, 97, 98, 99, 100, 101, 102, 103, 104, 105, 106, 107, 108, 109, 110, 111, 112, 113, 117, 121, 123], [0.0, 0.0, 0.0, 0.0, 0.0, 0.0, 0.0004518, 0.0, 0.0, 0.01276, 0.0, 0.0, 0.006203, 0.006626, 0.7971, 0.7391, 0.819, 0.9018, 0.8041, 1.0, 0.8197, 1.0, 0.0, 0.01152, 0.8005, 0.03718, 0.9562, 0.02675, 0.0, 0.0, 0.02268, 0.0, 0.01173, 0.0, 0.0, 0.0, 0.0]): _vg.add([_i], _w, 'REPLACE')
_vg = ob_meshes.vertex_groups.new(name='Hand.R')
for _i, _w in zip([1, 2, 3, 4, 5, 6, 7, 8, 9, 18, 20, 22, 24, 26, 30, 32, 33, 35, 36, 37, 41, 42, 43, 44, 45, 46, 47, 48, 49, 50, 51, 54, 55, 60, 61, 62, 63, 64, 65, 66, 67, 68, 69, 73, 75, 77, 78, 79, 81, 82, 83, 84, 85, 86, 87, 88, 89, 91, 92, 93, 95, 97, 98, 99, 100, 101, 102, 103, 104, 105, 106, 107, 108, 109, 110, 111, 112, 113, 117, 123, 128, 132, 136, 140, 146, 147, 148, 149, 150, 151, 152, 153, 154, 155, 156, 157, 158, 159, 160, 161, 162, 163, 164, 165], [0.0, 0.0, 0.0, 0.0, 0.0, 0.0, 0.0, 0.0, 0.0, 0.0, 0.0, 0.0, 0.0, 0.0, 0.0, 0.0, 0.0, 0.0, 0.0, 0.0, 0.0, 0.0, 0.0, 0.0, 0.0, 0.0, 0.0, 0.0, 0.0, 0.0, 0.0, 0.0, 0.0, 0.0, 0.0, 0.0, 0.0, 0.0, 0.0, 0.0, 0.0, 0.0, 0.0, 0.03486, 0.0, 0.0, 0.0, 0.0, 0.0, 0.0116, 0.0, 0.02188, 0.0, 0.0, 0.0, 0.0, 0.0, 0.0, 0.0, 0.0, 0.01581, 0.0126, 1.0, 1.0, 1.0, 1.0, 1.0, 0.773, 1.0, 1.0, 0.3473, 0.1376, 0.3782, 0.1338, 0.0, 0.137, 0.04338, 0.0, 0.0, 0.0, 0.0, 0.0, 0.0, 0.0, 0.0, 0.0, 0.0, 0.0, 0.0, 0.0, 0.0, 0.0, 0.0, 0.0, 0.0, 0.0, 0.0, 0.0, 0.0, 0.0, 0.0, 0.0, 0.0, 0.0]): _vg.add([_i], _w, 'REPLACE')
_vg = ob_meshes.vertex_groups.new(name='Fingers.R')
for _i, _w in zip([3, 5, 7, 72, 73, 77, 78, 81, 94, 98, 99, 100, 101, 102, 103, 104, 105, 106, 107, 108, 109, 110, 111, 112, 113], [0.0, 0.0, 0.0, 0.0, 0.0, 0.0, 0.0, 0.0, 0.0, 0.0, 0.0, 0.0, 0.0, 0.137, 0.03918, 0.0, 0.0, 0.9771, 0.998, 1.0, 1.0, 1.0, 0.8859, 1.0, 0.9957]): _vg.add([_i], _w, 'REPLACE')
_vg = ob_meshes.vertex_groups.new(name='Hip.R')
for _i, _w in zip([1, 3, 34, 35, 36, 37, 38, 39, 70, 71, 72, 73, 75, 77, 94, 114, 115, 116, 117, 118, 119, 120, 121, 122, 123, 124, 125], [0.04237, 0.004877, 0.0, 0.0, 0.0, 0.0, 0.153, 0.1133, 0.1589, 0.0, 0.03611, 0.0, 0.1114, 0.0, 0.0, 1.0, 0.9997, 1.0, 0.5909, 1.0, 0.0, 0.4598, 0.5744, 0.7293, 0.8366, 0.4584, 0.4151]): _vg.add([_i], _w, 'REPLACE')
_vg = ob_meshes.vertex_groups.new(name='Leg.Upper.R')
for _i, _w in zip([37, 38, 39, 71, 75, 114, 115, 117, 118, 119, 120, 121, 122, 123, 124, 125, 126, 127, 128, 129], [0.0, 0.08918, 0.0, 0.0, 0.0, 0.6765, 0.0, 0.0, 1.0, 0.9996, 0.2133, 0.0, 0.3077, 0.8743, 0.2011, 0.0, 1.0, 1.0, 1.0, 1.0]): _vg.add([_i], _w, 'REPLACE')
_vg = ob_meshes.vertex_groups.new(name='Leg.Lower.R')
for _i, _w in zip([122, 126, 127, 128, 129, 130, 132, 133, 134, 136, 138, 140], [0.02177, 1.0, 1.0, 1.0, 1.0, 0.1515, 0.8592, 0.05674, 1.0, 1.0, 1.0, 1.0]): _vg.add([_i], _w, 'REPLACE')
_vg = ob_meshes.vertex_groups.new(name='Foot.R')
for _i, _w in zip([130, 131, 132, 133, 134, 135, 136, 137, 138, 139, 140, 141, 142, 143, 144, 145], [0.9087, 0.9928, 0.1726, 0.9407, 0.6099, 1.001, 0.4787, 1.001, 0.5558, 0.9919, 0.5239, 0.9854, 0.9997, 0.9999, 0.9991, 0.9998]): _vg.add([_i], _w, 'REPLACE')
_m = ob_meshes.modifiers.new('Armature', 'ARMATURE')
_m.object = ob_armature

# ---- collection membership
col_collection_1.objects.link(ob_armature)
col_collection_1.objects.link(ob_meshes)

# ---- scene / render settings (as saved in the file)
scene.frame_start = 1; scene.frame_end = 20; scene.frame_set(7)
scene.render.engine = 'BLENDER_EEVEE_NEXT'
scene.render.resolution_percentage = 50
scene.render.dither_intensity = 0.0
scene.cycles.use_denoising = False
scene.cycles.samples = 128
scene.cycles.sampling_pattern = 'TABULATED_SOBOL'
scene.cycles.light_sampling_threshold = 0.0
scene.cycles.use_adaptive_sampling = False
scene.cycles.use_light_tree = False
scene.cycles.blur_glossy = 0.0
scene.cycles.sample_clamp_indirect = 0.0
scene.view_settings.view_transform = 'Standard'
bpy.context.view_layer.update()

# ---- added for rendering (the .blend has no active camera and no usable light): camera, sun
cam_auto = bpy.data.cameras.new('AutoCamera')
cam_auto.lens = 50.0
cam_auto.sensor_width = 36.0
cam_auto.clip_end = 1000.0
ob_auto_camera = bpy.data.objects.new('AutoCamera', cam_auto)
scene.collection.objects.link(ob_auto_camera)
ob_auto_camera.location = (14.8938, -18.1143, 18.913)
ob_auto_camera.rotation_euler = (1.09748, -7.21219e-08, 0.694738)
scene.camera = ob_auto_camera
light_auto_sun = bpy.data.lights.new('AutoSun', 'SUN')
light_auto_sun.energy = 3.0
light_auto_sun.angle = 0.0523599
ob_auto_sun = bpy.data.objects.new('AutoSun', light_auto_sun)
scene.collection.objects.link(ob_auto_sun)
ob_auto_sun.rotation_euler = (0.872665, 0.174533, 0.523599)
bpy.context.view_layer.update()
